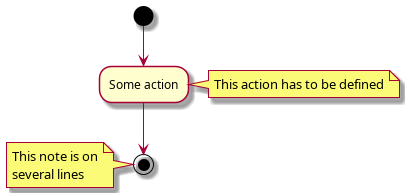

The diagram above was rendered by PlantUML. Its source (embedded in the PNG):
@startuml
(*) --> "Some action"
note right: This action has to be defined
"Some action" --> (*)
note left
  This note is on
  several lines
end note
@enduml